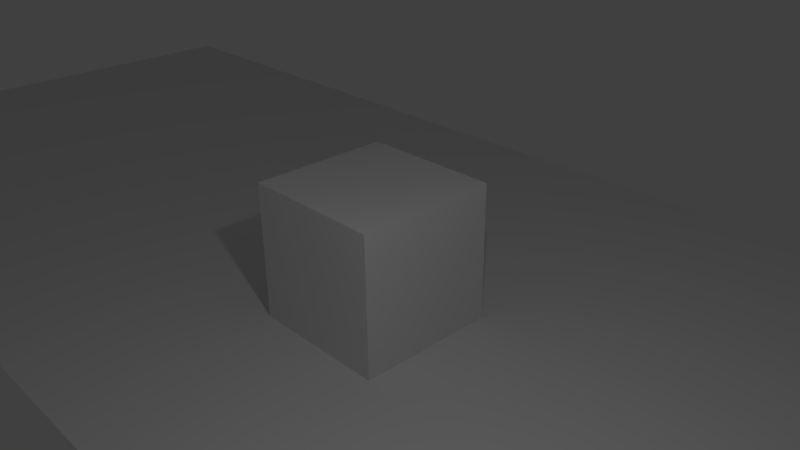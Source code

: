 # Source: ColladaTexture.blend  (saved by Blender 2.76.0; exported with 4.5.12 LTS)
import bpy
from mathutils import Matrix  # noqa: F401  (used for matrix-valued properties, if any)

bpy.ops.wm.read_factory_settings(use_empty=True)
scene = bpy.context.scene
scene.name = 'Scene'

# ---- collections
col_collection_1 = bpy.data.collections.new('Collection 1'); scene.collection.children.link(col_collection_1)

# ---- materials (node trees are filled in below, after node groups)
mat_world = bpy.data.materials.new('World')
mat_world.alpha_threshold = 0.0
mat_world.use_transparent_shadow = False
mat_world.roughness = 0.5
mat_stone = bpy.data.materials.new('Stone')
mat_stone.alpha_threshold = 0.0
mat_stone.use_transparent_shadow = False
mat_stone.roughness = 0.5
mat_stone.line_color = (0.0, 0.0, 0.0, 1.0)

# ---- material node trees

# ---- world
world_world = bpy.data.worlds.new('World'); scene.world = world_world
world_world.color = (0.05088, 0.05088, 0.05088)
world_world.use_sun_shadow = False
world_world.sun_shadow_jitter_overblur = 0.0
world_world.cycles.sampling_method = 'MANUAL'
world_world.cycles.sample_map_resolution = 256

# ---- cameras
cam_camera = bpy.data.cameras.new('Camera')
cam_camera.clip_end = 100.0
cam_camera.lens = 35.0
cam_camera.sensor_width = 32.0
cam_camera.sensor_height = 18.0
cam_camera.ortho_scale = 7.314
cam_camera.dof.focus_distance = 0.0
cam_camera.dof.aperture_fstop = 128.0

# ---- lights
light_lamp = bpy.data.lights.new('Lamp', 'POINT')
light_lamp.transmission_factor = 0.0
light_lamp.cutoff_distance = 30.0
light_lamp.energy = 100.0
light_lamp.shadow_buffer_clip_start = 1.001
light_lamp.shadow_soft_size = 0.1
light_lamp.shadow_maximum_resolution = 0.006
light_lamp.use_absolute_resolution = True
light_lamp.cycles.use_multiple_importance_sampling = False

# ---- meshes
me_plane = bpy.data.meshes.new('Plane')
me_plane.from_pydata([(-10.61, -4.053, 0.04959), (9.385, -4.053, 0.04959), (-10.61, 5.947, 0.04959), (9.385, 5.947, 0.04959)], [], [(0, 1, 3, 2)])
_uv = me_plane.uv_layers.new(name='UVMap')
_uv.uv.foreach_set('vector', [0.0001414, 0.3521, 1.0, 0.3521, 1.0, 0.852, 0.0001414, 0.852])
me_plane.materials.append(mat_world)
me_plane.use_remesh_preserve_volume = False
me_plane.use_remesh_preserve_attributes = False
me_plane.use_mirror_vertex_groups = False
me_plane.update()
me_cube = bpy.data.meshes.new('Cube')
me_cube.from_pydata([(1.0, 1.0, -1.0), (1.0, -1.0, -1.0), (-1.0, -1.0, -1.0), (-1.0, 1.0, -1.0), (1.0, 1.0, 1.0), (1.0, -1.0, 1.0), (-1.0, -1.0, 1.0), (-1.0, 1.0, 1.0)], [], [(0, 1, 2, 3), (4, 7, 6, 5), (0, 4, 5, 1), (1, 5, 6, 2), (2, 6, 7, 3), (4, 0, 3, 7)])
_uv = me_cube.uv_layers.new(name='UVMap')
_uv.uv.foreach_set('vector', [0.6667, 0.804, 0.3335, 0.804, 0.3335, 0.4707, 0.6667, 0.4707, 0.6667, 0.4705, 0.3335, 0.4705, 0.3335, 0.1373, 0.6667, 0.1373, 1.0, 0.4705, 0.6667, 0.4705, 0.6667, 0.1373, 1.0, 0.1373, 0.3335, 0.804, 0.0002311, 0.804, 0.000231, 0.4707, 0.3335, 0.4707, 0.000231, 0.1373, 0.3335, 0.1373, 0.3335, 0.4705, 0.0002311, 0.4705, 1.0, 0.804, 0.6667, 0.804, 0.6667, 0.4707, 1.0, 0.4707])
me_cube.materials.append(mat_stone)
me_cube.use_remesh_preserve_volume = False
me_cube.use_remesh_preserve_attributes = False
me_cube.use_mirror_vertex_groups = False
me_cube.update()

# ---- objects
ob_plane = bpy.data.objects.new('Plane', me_plane)
ob_cube = bpy.data.objects.new('Cube', me_cube)
ob_lamp = bpy.data.objects.new('Lamp', light_lamp)
ob_camera = bpy.data.objects.new('Camera', cam_camera)

# ---- transforms, parenting, visibility, modifiers, constraints
ob_plane.location = (-3.0, 0.0, -1.0)
ob_plane.lineart.crease_threshold = 0.0
ob_cube.location = (0.0, 0.0, 0.0)
ob_cube.lock_rotations_4d = False
ob_cube.empty_display_type = 'ARROWS'
ob_cube.lineart.crease_threshold = 0.0
ob_lamp.location = (4.064, -2.61, 4.645)
ob_lamp.rotation_euler = (0.6503, 0.05522, 1.866)
ob_lamp.lock_rotations_4d = False
ob_lamp.empty_display_type = 'ARROWS'
ob_lamp.color = (0.0, 0.0, 0.0, 0.0)
ob_lamp.lineart.crease_threshold = 0.0
ob_camera.location = (7.481, -6.508, 5.344)
ob_camera.rotation_euler = (1.109, 0.01082, 0.8149)
ob_camera.lock_rotations_4d = False
ob_camera.empty_display_type = 'ARROWS'
ob_camera.color = (0.0, 0.0, 0.0, 0.0)
ob_camera.display_type = 'WIRE'
ob_camera.lineart.crease_threshold = 0.0

# ---- collection membership
col_collection_1.objects.link(ob_plane)
col_collection_1.objects.link(ob_cube)
col_collection_1.objects.link(ob_lamp)
col_collection_1.objects.link(ob_camera)

# ---- scene / render settings (as saved in the file)
scene.camera = ob_camera
scene.frame_start = 1; scene.frame_end = 250; scene.frame_set(1)
scene.render.engine = 'BLENDER_EEVEE_NEXT'
scene.render.resolution_percentage = 50
scene.render.dither_intensity = 0.0
scene.cycles.use_denoising = False
scene.cycles.samples = 10
scene.cycles.sampling_pattern = 'TABULATED_SOBOL'
scene.cycles.light_sampling_threshold = 0.0
scene.cycles.use_adaptive_sampling = False
scene.cycles.use_light_tree = False
scene.cycles.blur_glossy = 0.0
scene.cycles.pixel_filter_type = 'GAUSSIAN'
scene.cycles.sample_clamp_indirect = 0.0
scene.view_settings.view_transform = 'Standard'
bpy.context.view_layer.update()
